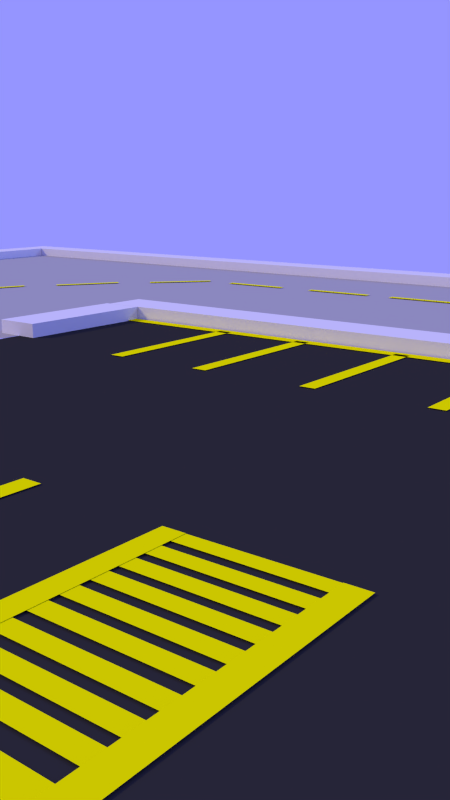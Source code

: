 # Source: LEGO_Hospital_Outside.blend  (saved by Blender 2.67.0; exported with 4.5.12 LTS)
import bpy
from mathutils import Matrix  # noqa: F401  (used for matrix-valued properties, if any)

bpy.ops.wm.read_factory_settings(use_empty=True)
scene = bpy.context.scene
scene.name = 'Scene'

# ---- collections
col_collection_1 = bpy.data.collections.new('Collection 1'); scene.collection.children.link(col_collection_1)

# ---- materials (node trees are filled in below, after node groups)
mat_material_002 = bpy.data.materials.new('Material.002')
mat_material_002.alpha_threshold = 0.0
mat_material_002.use_transparent_shadow = False
mat_material_002.diffuse_color = (1.0, 1.0, 0.0, 1.0)
mat_material_002.roughness = 0.5
mat_material_002.specular_intensity = 0.0
mat_material_002.line_color = (0.0, 0.0, 0.0, 1.0)
mat_material_003 = bpy.data.materials.new('Material.003')
mat_material_003.alpha_threshold = 0.0
mat_material_003.use_transparent_shadow = False
mat_material_003.diffuse_color = (0.4331, 0.4331, 0.4331, 1.0)
mat_material_003.roughness = 0.5
mat_material_003.specular_intensity = 0.0
mat_material_003.line_color = (0.0, 0.0, 0.0, 1.0)
mat_material_001 = bpy.data.materials.new('Material.001')
mat_material_001.alpha_threshold = 0.0
mat_material_001.use_transparent_shadow = False
mat_material_001.diffuse_color = (0.0331, 0.0331, 0.0331, 1.0)
mat_material_001.roughness = 0.5
mat_material_001.specular_intensity = 0.0
mat_material_001.line_color = (0.0, 0.0, 0.0, 1.0)

# ---- material node trees

# ---- world
world_world = bpy.data.worlds.new('World'); scene.world = world_world
world_world.color = (0.3, 0.3, 1.0)
world_world.use_sun_shadow = False
world_world.sun_shadow_jitter_overblur = 0.0
world_world.cycles.sampling_method = 'MANUAL'
world_world.cycles.sample_map_resolution = 256

# ---- cameras
cam_camera_001 = bpy.data.cameras.new('Camera.001')
cam_camera_001.clip_end = 100.0
cam_camera_001.lens = 35.0
cam_camera_001.sensor_width = 32.0
cam_camera_001.sensor_height = 18.0
cam_camera_001.dof.focus_distance = 0.0
cam_camera_001.dof.aperture_fstop = 128.0

# ---- lights
light_hemi_002 = bpy.data.lights.new('Hemi.002', 'SUN')
light_hemi_002.color = (0.1706, 0.3335, 1.0)
light_hemi_002.transmission_factor = 0.0
light_hemi_002.angle = 0.1993
light_hemi_002.energy = 0.82
light_hemi_002.shadow_buffer_clip_start = 0.5
light_hemi_002.shadow_soft_size = 0.1
light_hemi_002.shadow_cascade_max_distance = 1000.0
light_hemi_002.cycles.use_multiple_importance_sampling = False
light_sun_000 = bpy.data.lights.new('Sun.000', 'SUN')
light_sun_000.color = (1.0, 0.7914, 0.2368)
light_sun_000.transmission_factor = 0.0
light_sun_000.cutoff_distance = 100.0
light_sun_000.angle = 0.1993
light_sun_000.energy = 1.5
light_sun_000.shadow_buffer_clip_start = 1.01
light_sun_000.shadow_soft_size = 0.1
light_sun_000.shadow_cascade_max_distance = 1000.0
light_sun_000.cycles.use_multiple_importance_sampling = False

# ---- meshes
me_plane_025 = bpy.data.meshes.new('Plane.025')
me_plane_025.from_pydata([(1.0, -1.0, 0.0), (-1.0, -1.0, 0.0), (1.0, 1.0, 0.0), (-1.0, 1.0, 0.0)], [], [(1, 0, 2, 3)])
me_plane_025.materials.append(mat_material_002)
me_plane_025.use_remesh_preserve_volume = False
me_plane_025.use_remesh_preserve_attributes = False
me_plane_025.use_mirror_vertex_groups = False
me_plane_025.update()
me_plane_024 = bpy.data.meshes.new('Plane.024')
me_plane_024.from_pydata([(1.0, -1.0, 0.0), (-1.0, -1.0, 0.0), (1.0, 1.0, 0.0), (-1.0, 1.0, 0.0), (1.0, -1.0, -1.095), (-1.0, -1.0, -1.095), (1.0, 1.0, -1.095), (-1.0, 1.0, -1.095)], [], [(1, 0, 2, 3), (5, 7, 6, 4), (3, 7, 5, 1), (1, 5, 4, 0), (2, 6, 7, 3), (0, 4, 6, 2)])
me_plane_024.use_remesh_preserve_volume = False
me_plane_024.use_remesh_preserve_attributes = False
me_plane_024.use_mirror_vertex_groups = False
me_plane_024.update()
me_plane_023 = bpy.data.meshes.new('Plane.023')
me_plane_023.from_pydata([(1.0, -1.0, 0.0), (-1.0, -1.0, 0.0), (1.0, 0.4744, 0.0), (-1.0, 0.4744, 0.0), (1.0, -1.0, -1.095), (-1.0, -1.0, -1.095), (1.0, 0.4744, -1.095), (-1.0, 0.4744, -1.095)], [], [(1, 0, 2, 3), (5, 7, 6, 4), (3, 7, 5, 1), (1, 5, 4, 0), (2, 6, 7, 3), (0, 4, 6, 2)])
me_plane_023.use_remesh_preserve_volume = False
me_plane_023.use_remesh_preserve_attributes = False
me_plane_023.use_mirror_vertex_groups = False
me_plane_023.update()
me_plane_022 = bpy.data.meshes.new('Plane.022')
me_plane_022.from_pydata([(-0.03592, -1.0, 0.0), (-1.0, -1.0, 0.0), (-0.03592, 1.0, 0.0), (-1.0, 1.0, 0.0)], [], [(1, 0, 2, 3)])
me_plane_022.materials.append(mat_material_003)
me_plane_022.use_remesh_preserve_volume = False
me_plane_022.use_remesh_preserve_attributes = False
me_plane_022.use_mirror_vertex_groups = False
me_plane_022.update()
me_plane_021 = bpy.data.meshes.new('Plane.021')
me_plane_021.from_pydata([(1.0, -1.0, 0.0), (-1.0, -1.0, 0.0), (1.0, 1.0, 0.0), (-1.0, 1.0, 0.0), (1.0, -1.0, -1.095), (-1.0, -1.0, -1.095), (1.0, 1.0, -1.095), (-1.0, 1.0, -1.095)], [], [(1, 0, 2, 3), (5, 7, 6, 4), (3, 7, 5, 1), (1, 5, 4, 0), (2, 6, 7, 3), (0, 4, 6, 2)])
me_plane_021.use_remesh_preserve_volume = False
me_plane_021.use_remesh_preserve_attributes = False
me_plane_021.use_mirror_vertex_groups = False
me_plane_021.update()
me_plane_019 = bpy.data.meshes.new('Plane.019')
me_plane_019.from_pydata([(1.0, -1.0, 0.0), (-1.0, -1.0, 0.0), (1.0, -0.1657, 0.0), (-1.0, -0.1657, 0.0), (1.0, -1.0, -1.095), (-1.0, -1.0, -1.095), (1.0, -0.1657, -1.095), (-1.0, -0.1657, -1.095)], [], [(1, 0, 2, 3), (5, 7, 6, 4), (3, 7, 5, 1), (1, 5, 4, 0), (2, 6, 7, 3), (0, 4, 6, 2)])
me_plane_019.use_remesh_preserve_volume = False
me_plane_019.use_remesh_preserve_attributes = False
me_plane_019.use_mirror_vertex_groups = False
me_plane_019.update()
me_plane_018 = bpy.data.meshes.new('Plane.018')
me_plane_018.from_pydata([(1.0, -1.0, 0.0), (-1.0, -1.0, 0.0), (1.0, 1.0, 0.0), (-1.0, 1.0, 0.0)], [], [(1, 0, 2, 3)])
me_plane_018.materials.append(mat_material_003)
me_plane_018.use_remesh_preserve_volume = False
me_plane_018.use_remesh_preserve_attributes = False
me_plane_018.use_mirror_vertex_groups = False
me_plane_018.update()
me_plane_017 = bpy.data.meshes.new('Plane.017')
me_plane_017.from_pydata([(1.0, -1.0, 0.0), (-1.0, -1.0, 0.0), (1.0, 1.0, 0.0), (-1.0, 1.0, 0.0)], [], [(1, 0, 2, 3)])
me_plane_017.materials.append(mat_material_002)
me_plane_017.use_remesh_preserve_volume = False
me_plane_017.use_remesh_preserve_attributes = False
me_plane_017.use_mirror_vertex_groups = False
me_plane_017.update()
me_plane_016 = bpy.data.meshes.new('Plane.016')
me_plane_016.from_pydata([(1.0, -1.0, 0.0), (-1.0, -1.0, 0.0), (1.0, 1.0, 0.0), (-1.0, 1.0, 0.0)], [], [(1, 0, 2, 3)])
me_plane_016.materials.append(mat_material_002)
me_plane_016.use_remesh_preserve_volume = False
me_plane_016.use_remesh_preserve_attributes = False
me_plane_016.use_mirror_vertex_groups = False
me_plane_016.update()
me_plane_003 = bpy.data.meshes.new('Plane.003')
me_plane_003.from_pydata([(1.0, -1.0, 0.0), (-1.0, -1.0, 0.0), (1.0, 1.0, 0.0), (-1.0, 1.0, 0.0)], [], [(1, 0, 2, 3)])
me_plane_003.materials.append(mat_material_002)
me_plane_003.use_remesh_preserve_volume = False
me_plane_003.use_remesh_preserve_attributes = False
me_plane_003.use_mirror_vertex_groups = False
me_plane_003.update()
me_plane_002 = bpy.data.meshes.new('Plane.002')
me_plane_002.from_pydata([(1.0, -1.0, 0.0), (-1.0, -1.0, 0.0), (1.0, 1.0, 0.0), (-1.0, 1.0, 0.0)], [], [(1, 0, 2, 3)])
me_plane_002.materials.append(mat_material_002)
me_plane_002.use_remesh_preserve_volume = False
me_plane_002.use_remesh_preserve_attributes = False
me_plane_002.use_mirror_vertex_groups = False
me_plane_002.update()
me_plane_001 = bpy.data.meshes.new('Plane.001')
me_plane_001.from_pydata([(1.0, -1.0, 0.0), (-1.0, -1.0, 0.0), (1.0, 1.0, 0.0), (-1.0, 1.0, 0.0)], [], [(1, 0, 2, 3)])
me_plane_001.materials.append(mat_material_002)
me_plane_001.use_remesh_preserve_volume = False
me_plane_001.use_remesh_preserve_attributes = False
me_plane_001.use_mirror_vertex_groups = False
me_plane_001.update()
me_plane_015 = bpy.data.meshes.new('Plane.015')
me_plane_015.from_pydata([(1.0, -1.0, 0.0), (-1.0, -1.0, 0.0), (1.0, 1.0, 0.0), (-1.0, 1.0, 0.0)], [], [(1, 0, 2, 3)])
me_plane_015.materials.append(mat_material_002)
me_plane_015.use_remesh_preserve_volume = False
me_plane_015.use_remesh_preserve_attributes = False
me_plane_015.use_mirror_vertex_groups = False
me_plane_015.update()
me_plane_006 = bpy.data.meshes.new('Plane.006')
me_plane_006.from_pydata([(1.0, -1.0, 0.0), (-1.0, -1.0, 0.0), (1.0, 1.0, 0.0), (-1.0, 1.0, 0.0)], [], [(1, 0, 2, 3)])
me_plane_006.materials.append(mat_material_002)
me_plane_006.use_remesh_preserve_volume = False
me_plane_006.use_remesh_preserve_attributes = False
me_plane_006.use_mirror_vertex_groups = False
me_plane_006.update()
me_plane_005 = bpy.data.meshes.new('Plane.005')
me_plane_005.from_pydata([(1.0, -1.0, 0.0), (-1.0, -1.0, 0.0), (1.0, 1.0, 0.0), (-1.0, 1.0, 0.0)], [], [(1, 0, 2, 3)])
me_plane_005.materials.append(mat_material_002)
me_plane_005.use_remesh_preserve_volume = False
me_plane_005.use_remesh_preserve_attributes = False
me_plane_005.use_mirror_vertex_groups = False
me_plane_005.update()
me_plane_004 = bpy.data.meshes.new('Plane.004')
me_plane_004.from_pydata([(1.0, -1.0, 0.0), (-1.0, -1.0, 0.0), (1.0, 1.0, 0.0), (-1.0, 1.0, 0.0)], [], [(1, 0, 2, 3)])
me_plane_004.materials.append(mat_material_002)
me_plane_004.use_remesh_preserve_volume = False
me_plane_004.use_remesh_preserve_attributes = False
me_plane_004.use_mirror_vertex_groups = False
me_plane_004.update()
me_plane = bpy.data.meshes.new('Plane')
me_plane.from_pydata([(1.0, -1.0, 0.0), (-1.0, -1.0, 0.0), (1.0, 1.0, 0.0), (-1.0, 1.0, 0.0)], [], [(1, 0, 2, 3)])
me_plane.materials.append(mat_material_001)
me_plane.use_remesh_preserve_volume = False
me_plane.use_remesh_preserve_attributes = False
me_plane.use_mirror_vertex_groups = False
me_plane.update()

# ---- objects
ob_plane_046 = bpy.data.objects.new('Plane.046', me_plane_025)
ob_plane_045 = bpy.data.objects.new('Plane.045', me_plane_025)
ob_plane_044 = bpy.data.objects.new('Plane.044', me_plane_025)
ob_plane_043 = bpy.data.objects.new('Plane.043', me_plane_025)
ob_plane_042 = bpy.data.objects.new('Plane.042', me_plane_025)
ob_plane_041 = bpy.data.objects.new('Plane.041', me_plane_025)
ob_plane_040 = bpy.data.objects.new('Plane.040', me_plane_025)
ob_plane_039 = bpy.data.objects.new('Plane.039', me_plane_025)
ob_plane_038 = bpy.data.objects.new('Plane.038', me_plane_025)
ob_plane_037 = bpy.data.objects.new('Plane.037', me_plane_025)
ob_plane_036 = bpy.data.objects.new('Plane.036', me_plane_025)
ob_plane_035 = bpy.data.objects.new('Plane.035', me_plane_025)
ob_plane_034 = bpy.data.objects.new('Plane.034', me_plane_025)
ob_plane_033 = bpy.data.objects.new('Plane.033', me_plane_025)
ob_plane_032 = bpy.data.objects.new('Plane.032', me_plane_025)
ob_plane_031 = bpy.data.objects.new('Plane.031', me_plane_025)
ob_plane_016 = bpy.data.objects.new('Plane.016', me_plane_025)
ob_plane_030 = bpy.data.objects.new('Plane.030', me_plane_024)
ob_plane_029 = bpy.data.objects.new('Plane.029', me_plane_023)
ob_plane_028 = bpy.data.objects.new('Plane.028', me_plane_022)
ob_plane_027 = bpy.data.objects.new('Plane.027', me_plane_021)
ob_plane_026 = bpy.data.objects.new('Plane.026', me_plane_019)
ob_plane_025 = bpy.data.objects.new('Plane.025', me_plane_018)
ob_plane_024 = bpy.data.objects.new('Plane.024', me_plane_017)
ob_plane_023 = bpy.data.objects.new('Plane.023', me_plane_016)
ob_plane_022 = bpy.data.objects.new('Plane.022', me_plane_003)
ob_plane_021 = bpy.data.objects.new('Plane.021', me_plane_002)
ob_plane_020 = bpy.data.objects.new('Plane.020', me_plane_001)
ob_plane_019 = bpy.data.objects.new('Plane.019', me_plane_001)
ob_plane_018 = bpy.data.objects.new('Plane.018', me_plane_002)
ob_plane_017 = bpy.data.objects.new('Plane.017', me_plane_003)
ob_camera = bpy.data.objects.new('Camera', cam_camera_001)
ob_plane_015 = bpy.data.objects.new('Plane.015', me_plane_015)
ob_plane_014 = bpy.data.objects.new('Plane.014', me_plane_015)
ob_plane_013 = bpy.data.objects.new('Plane.013', me_plane_015)
ob_plane_012 = bpy.data.objects.new('Plane.012', me_plane_015)
ob_plane_011 = bpy.data.objects.new('Plane.011', me_plane_015)
ob_plane_010 = bpy.data.objects.new('Plane.010', me_plane_015)
ob_plane_009 = bpy.data.objects.new('Plane.009', me_plane_015)
ob_plane_008 = bpy.data.objects.new('Plane.008', me_plane_015)
ob_plane_007 = bpy.data.objects.new('Plane.007', me_plane_015)
ob_plane_006 = bpy.data.objects.new('Plane.006', me_plane_006)
ob_plane_005 = bpy.data.objects.new('Plane.005', me_plane_005)
ob_plane_004 = bpy.data.objects.new('Plane.004', me_plane_004)
ob_plane_003 = bpy.data.objects.new('Plane.003', me_plane_003)
ob_plane_002 = bpy.data.objects.new('Plane.002', me_plane_002)
ob_plane_001 = bpy.data.objects.new('Plane.001', me_plane_001)
ob_plane = bpy.data.objects.new('Plane', me_plane)
ob_hemi = bpy.data.objects.new('Hemi', light_hemi_002)
ob_sun = bpy.data.objects.new('Sun', light_sun_000)

# ---- transforms, parenting, visibility, modifiers, constraints
ob_plane_046.location = (-23.75, 21.13, 0.01379)
ob_plane_046.rotation_euler = (0.0, 0.0, -6.283)
ob_plane_046.scale = (-1.95, 0.2141, 1.0)
ob_plane_046.lineart.crease_threshold = 0.0
ob_plane_045.location = (-17.91, 21.13, 0.01379)
ob_plane_045.rotation_euler = (0.0, 0.0, -6.283)
ob_plane_045.scale = (-1.95, 0.2141, 1.0)
ob_plane_045.lineart.crease_threshold = 0.0
ob_plane_044.location = (-6.802, 21.13, 0.01379)
ob_plane_044.rotation_euler = (0.0, 0.0, -6.283)
ob_plane_044.scale = (-1.95, 0.2141, 1.0)
ob_plane_044.lineart.crease_threshold = 0.0
ob_plane_043.location = (-12.64, 21.13, 0.01379)
ob_plane_043.rotation_euler = (0.0, 0.0, -6.283)
ob_plane_043.scale = (-1.95, 0.2141, 1.0)
ob_plane_043.lineart.crease_threshold = 0.0
ob_plane_042.location = (10.17, 21.13, 0.01379)
ob_plane_042.rotation_euler = (0.0, 0.0, -6.283)
ob_plane_042.scale = (-1.95, 0.2141, 1.0)
ob_plane_042.lineart.crease_threshold = 0.0
ob_plane_041.location = (4.895, 21.13, 0.01379)
ob_plane_041.rotation_euler = (0.0, 0.0, -6.283)
ob_plane_041.scale = (-1.95, 0.2141, 1.0)
ob_plane_041.lineart.crease_threshold = 0.0
ob_plane_040.location = (-0.9428, 21.13, 0.01379)
ob_plane_040.rotation_euler = (0.0, 0.0, -6.283)
ob_plane_040.scale = (-1.95, 0.2141, 1.0)
ob_plane_040.lineart.crease_threshold = 0.0
ob_plane_039.location = (-32.51, 15.36, 0.01401)
ob_plane_039.rotation_euler = (0.0, 0.0, -5.278)
ob_plane_039.scale = (-1.95, 0.2141, 1.0)
ob_plane_039.lineart.crease_threshold = 0.0
ob_plane_038.location = (-28.69, 19.78, 0.01401)
ob_plane_038.rotation_euler = (0.0, 0.0, -5.424)
ob_plane_038.scale = (-1.95, 0.2141, 1.0)
ob_plane_038.lineart.crease_threshold = 0.0
ob_plane_037.location = (-35.91, -6.457, 0.01379)
ob_plane_037.rotation_euler = (0.0, 0.0, -4.712)
ob_plane_037.scale = (-1.95, 0.2141, 1.0)
ob_plane_037.lineart.crease_threshold = 0.0
ob_plane_036.location = (-35.91, -0.6196, 0.01379)
ob_plane_036.rotation_euler = (0.0, 0.0, -4.712)
ob_plane_036.scale = (-1.95, 0.2141, 1.0)
ob_plane_036.lineart.crease_threshold = 0.0
ob_plane_035.location = (-35.47, 10.4, 0.01381)
ob_plane_035.rotation_euler = (0.0, 0.0, -5.071)
ob_plane_035.scale = (-1.95, 0.2141, 1.0)
ob_plane_035.lineart.crease_threshold = 0.0
ob_plane_034.location = (-35.91, 4.651, 0.01379)
ob_plane_034.rotation_euler = (0.0, 0.0, -4.712)
ob_plane_034.scale = (-1.95, 0.2141, 1.0)
ob_plane_034.lineart.crease_threshold = 0.0
ob_plane_033.location = (-35.91, -18.15, 0.01379)
ob_plane_033.rotation_euler = (0.0, 0.0, -4.712)
ob_plane_033.scale = (-1.95, 0.2141, 1.0)
ob_plane_033.lineart.crease_threshold = 0.0
ob_plane_032.location = (-35.91, -12.32, 0.01379)
ob_plane_032.rotation_euler = (0.0, 0.0, -4.712)
ob_plane_032.scale = (-1.95, 0.2141, 1.0)
ob_plane_032.lineart.crease_threshold = 0.0
ob_plane_031.location = (-35.91, -23.43, 0.01379)
ob_plane_031.rotation_euler = (0.0, 0.0, -4.712)
ob_plane_031.scale = (-1.95, 0.2141, 1.0)
ob_plane_031.lineart.crease_threshold = 0.0
ob_plane_016.location = (-35.91, -29.26, 0.01379)
ob_plane_016.rotation_euler = (0.0, 0.0, -4.712)
ob_plane_016.scale = (-1.95, 0.2141, 1.0)
ob_plane_016.lineart.crease_threshold = 0.0
ob_plane_030.location = (-52.22, 0.005996, 0.5528)
ob_plane_030.scale = (1.0, -27.8, 1.118)
ob_plane_030.lineart.crease_threshold = 0.0
ob_plane_029.location = (-24.99, 28.83, 0.5528)
ob_plane_029.rotation_euler = (0.0, 0.0, -1.571)
ob_plane_029.scale = (1.0, -59.62, 1.118)
ob_plane_029.lineart.crease_threshold = 0.0
ob_plane_028.location = (-20.14, 29.88, -0.03323)
ob_plane_028.rotation_euler = (0.0, 0.0, -1.571)
ob_plane_028.scale = (-21.31, 41.21, 21.31)
ob_plane_028.lineart.crease_threshold = 0.0
ob_plane_027.location = (2.246, 8.057, 0.5528)
ob_plane_027.rotation_euler = (0.0, 0.0, -1.571)
ob_plane_027.scale = (1.0, -24.51, 1.118)
ob_plane_027.lineart.crease_threshold = 0.0
ob_plane_026.location = (-21.45, -0.5314, 0.5528)
ob_plane_026.scale = (1.0, -7.574, 1.118)
ob_plane_026.lineart.crease_threshold = 0.0
ob_plane_025.location = (-42.74, -12.74, -0.03323)
ob_plane_025.scale = (-21.31, 21.31, 21.31)
ob_plane_025.lineart.crease_threshold = 0.0
ob_plane_024.location = (-4.08, -17.7, 0.0)
ob_plane_024.rotation_euler = (0.0, 0.0, -3.142)
ob_plane_024.scale = (17.09, -0.2905, 1.0)
ob_plane_024.lineart.crease_threshold = 0.0
ob_plane_023.location = (-4.08, 6.665, 0.0)
ob_plane_023.rotation_euler = (0.0, 0.0, -3.142)
ob_plane_023.scale = (17.09, -0.2905, 1.0)
ob_plane_023.lineart.crease_threshold = 0.0
ob_plane_022.location = (-2.232, 3.352, 0.0)
ob_plane_022.rotation_euler = (0.0, 0.0, -1.571)
ob_plane_022.scale = (3.313, -0.2905, 1.0)
ob_plane_022.lineart.crease_threshold = 0.0
ob_plane_021.location = (1.694, 3.352, 0.0)
ob_plane_021.rotation_euler = (0.0, 0.0, -1.571)
ob_plane_021.scale = (3.313, -0.2905, 1.0)
ob_plane_021.lineart.crease_threshold = 0.0
ob_plane_020.location = (6.113, 3.352, 0.0)
ob_plane_020.rotation_euler = (0.0, 0.0, -1.571)
ob_plane_020.scale = (3.313, -0.2905, 1.0)
ob_plane_020.lineart.crease_threshold = 0.0
ob_plane_019.location = (-6.613, 3.352, 0.0)
ob_plane_019.rotation_euler = (0.0, 0.0, -1.571)
ob_plane_019.scale = (3.313, -0.2905, 1.0)
ob_plane_019.lineart.crease_threshold = 0.0
ob_plane_018.location = (-11.03, 3.352, 0.0)
ob_plane_018.rotation_euler = (0.0, 0.0, -1.571)
ob_plane_018.scale = (3.313, -0.2905, 1.0)
ob_plane_018.lineart.crease_threshold = 0.0
ob_plane_017.location = (-14.96, 3.352, 0.0)
ob_plane_017.rotation_euler = (0.0, 0.0, -1.571)
ob_plane_017.scale = (3.313, -0.2905, 1.0)
ob_plane_017.lineart.crease_threshold = 0.0
ob_camera.location = (7.726, -22.77, 6.374)
ob_camera.rotation_euler = (1.323, -1.056e-05, 0.6572)
ob_camera.scale = (1.0, 1.0, 1.0)
ob_camera.lineart.crease_threshold = 0.0
ob_plane_015.location = (-0.3613, -16.83, 0.0)
ob_plane_015.rotation_euler = (0.0, 0.0, -3.142)
ob_plane_015.scale = (-1.95, 0.2141, 1.0)
ob_plane_015.lineart.crease_threshold = 0.0
ob_plane_014.location = (-0.3613, -16.17, 0.0)
ob_plane_014.rotation_euler = (0.0, 0.0, -3.142)
ob_plane_014.scale = (-1.95, 0.2141, 1.0)
ob_plane_014.lineart.crease_threshold = 0.0
ob_plane_013.location = (-0.3613, -15.5, 0.0)
ob_plane_013.rotation_euler = (0.0, 0.0, -3.142)
ob_plane_013.scale = (-1.95, 0.2141, 1.0)
ob_plane_013.lineart.crease_threshold = 0.0
ob_plane_012.location = (-0.3613, -13.47, 0.0)
ob_plane_012.rotation_euler = (0.0, 0.0, -3.142)
ob_plane_012.scale = (-1.95, 0.2141, 1.0)
ob_plane_012.lineart.crease_threshold = 0.0
ob_plane_011.location = (-0.3613, -14.14, 0.0)
ob_plane_011.rotation_euler = (0.0, 0.0, -3.142)
ob_plane_011.scale = (-1.95, 0.2141, 1.0)
ob_plane_011.lineart.crease_threshold = 0.0
ob_plane_010.location = (-0.3613, -14.8, 0.0)
ob_plane_010.rotation_euler = (0.0, 0.0, -3.142)
ob_plane_010.scale = (-1.95, 0.2141, 1.0)
ob_plane_010.lineart.crease_threshold = 0.0
ob_plane_009.location = (-0.3613, -12.81, 0.0)
ob_plane_009.rotation_euler = (0.0, 0.0, -3.142)
ob_plane_009.scale = (-1.95, 0.2141, 1.0)
ob_plane_009.lineart.crease_threshold = 0.0
ob_plane_008.location = (-0.3613, -12.15, 0.0)
ob_plane_008.rotation_euler = (0.0, 0.0, -3.142)
ob_plane_008.scale = (-1.95, 0.2141, 1.0)
ob_plane_008.lineart.crease_threshold = 0.0
ob_plane_007.location = (-0.3613, -11.47, 0.0)
ob_plane_007.rotation_euler = (0.0, 0.0, -3.142)
ob_plane_007.scale = (-1.95, 0.2141, 1.0)
ob_plane_007.lineart.crease_threshold = 0.0
ob_plane_006.location = (5.981, -14.37, 0.0)
ob_plane_006.rotation_euler = (0.0, 0.0, -1.571)
ob_plane_006.scale = (3.313, -0.2905, 1.0)
ob_plane_006.lineart.crease_threshold = 0.0
ob_plane_005.location = (1.562, -14.57, 0.009538)
ob_plane_005.rotation_euler = (0.0, 0.0, -1.571)
ob_plane_005.scale = (3.313, -0.2905, 1.0)
ob_plane_005.lineart.crease_threshold = 0.0
ob_plane_004.location = (-2.363, -14.57, 0.009538)
ob_plane_004.rotation_euler = (0.0, 0.0, -1.571)
ob_plane_004.scale = (3.313, -0.2905, 1.0)
ob_plane_004.lineart.crease_threshold = 0.0
ob_plane_003.location = (-14.96, -14.37, 0.0)
ob_plane_003.rotation_euler = (0.0, 0.0, -1.571)
ob_plane_003.scale = (3.313, -0.2905, 1.0)
ob_plane_003.lineart.crease_threshold = 0.0
ob_plane_002.location = (-11.03, -14.37, 0.0)
ob_plane_002.rotation_euler = (0.0, 0.0, -1.571)
ob_plane_002.scale = (3.313, -0.2905, 1.0)
ob_plane_002.lineart.crease_threshold = 0.0
ob_plane_001.location = (-6.613, -14.37, 0.0)
ob_plane_001.rotation_euler = (0.0, 0.0, -1.571)
ob_plane_001.scale = (3.313, -0.2905, 1.0)
ob_plane_001.lineart.crease_threshold = 0.0
ob_plane.location = (-0.02667, -12.86, -0.03323)
ob_plane.scale = (-21.31, 21.31, 21.31)
ob_plane.lineart.crease_threshold = 0.0
ob_hemi.location = (14.22, 22.2, 10.64)
ob_hemi.rotation_euler = (1.005, 0.0, 2.515)
ob_hemi.lineart.crease_threshold = 0.0
ob_sun.location = (-14.18, -51.31, 16.74)
ob_sun.rotation_euler = (-0.6451, -0.7671, 1.478)
ob_sun.lineart.crease_threshold = 0.0

# ---- collection membership
col_collection_1.objects.link(ob_plane_046)
col_collection_1.objects.link(ob_plane_045)
col_collection_1.objects.link(ob_plane_044)
col_collection_1.objects.link(ob_plane_043)
col_collection_1.objects.link(ob_plane_042)
col_collection_1.objects.link(ob_plane_041)
col_collection_1.objects.link(ob_plane_040)
col_collection_1.objects.link(ob_plane_039)
col_collection_1.objects.link(ob_plane_038)
col_collection_1.objects.link(ob_plane_037)
col_collection_1.objects.link(ob_plane_036)
col_collection_1.objects.link(ob_plane_035)
col_collection_1.objects.link(ob_plane_034)
col_collection_1.objects.link(ob_plane_033)
col_collection_1.objects.link(ob_plane_032)
col_collection_1.objects.link(ob_plane_031)
col_collection_1.objects.link(ob_plane_016)
col_collection_1.objects.link(ob_plane_030)
col_collection_1.objects.link(ob_plane_029)
col_collection_1.objects.link(ob_plane_028)
col_collection_1.objects.link(ob_plane_027)
col_collection_1.objects.link(ob_plane_026)
col_collection_1.objects.link(ob_plane_025)
col_collection_1.objects.link(ob_plane_024)
col_collection_1.objects.link(ob_plane_023)
col_collection_1.objects.link(ob_plane_022)
col_collection_1.objects.link(ob_plane_021)
col_collection_1.objects.link(ob_plane_020)
col_collection_1.objects.link(ob_plane_019)
col_collection_1.objects.link(ob_plane_018)
col_collection_1.objects.link(ob_plane_017)
col_collection_1.objects.link(ob_camera)
col_collection_1.objects.link(ob_plane_015)
col_collection_1.objects.link(ob_plane_014)
col_collection_1.objects.link(ob_plane_013)
col_collection_1.objects.link(ob_plane_012)
col_collection_1.objects.link(ob_plane_011)
col_collection_1.objects.link(ob_plane_010)
col_collection_1.objects.link(ob_plane_009)
col_collection_1.objects.link(ob_plane_008)
col_collection_1.objects.link(ob_plane_007)
col_collection_1.objects.link(ob_plane_006)
col_collection_1.objects.link(ob_plane_005)
col_collection_1.objects.link(ob_plane_004)
col_collection_1.objects.link(ob_plane_003)
col_collection_1.objects.link(ob_plane_002)
col_collection_1.objects.link(ob_plane_001)
col_collection_1.objects.link(ob_plane)
col_collection_1.objects.link(ob_hemi)
col_collection_1.objects.link(ob_sun)

# ---- scene / render settings (as saved in the file)
scene.camera = ob_camera
scene.frame_start = 1; scene.frame_end = 250; scene.frame_set(2)
scene.render.engine = 'BLENDER_EEVEE_NEXT'
scene.render.image_settings.color_mode = 'RGB'
scene.render.image_settings.compression = 90
scene.render.resolution_x = 1080
scene.render.resolution_y = 1920
scene.render.resolution_percentage = 50
scene.render.dither_intensity = 0.0
scene.render.bake_margin = 2
scene.cycles.use_denoising = False
scene.cycles.samples = 200
scene.cycles.sampling_pattern = 'TABULATED_SOBOL'
scene.cycles.light_sampling_threshold = 0.0
scene.cycles.use_adaptive_sampling = False
scene.cycles.use_light_tree = False
scene.cycles.caustics_reflective = False
scene.cycles.caustics_refractive = False
scene.cycles.max_bounces = 4
scene.cycles.volume_bounces = 1
scene.cycles.pixel_filter_type = 'GAUSSIAN'
scene.cycles.sample_clamp_direct = 1.0
scene.cycles.sample_clamp_indirect = 1.0
scene.view_settings.view_transform = 'Standard'
bpy.context.view_layer.update()
